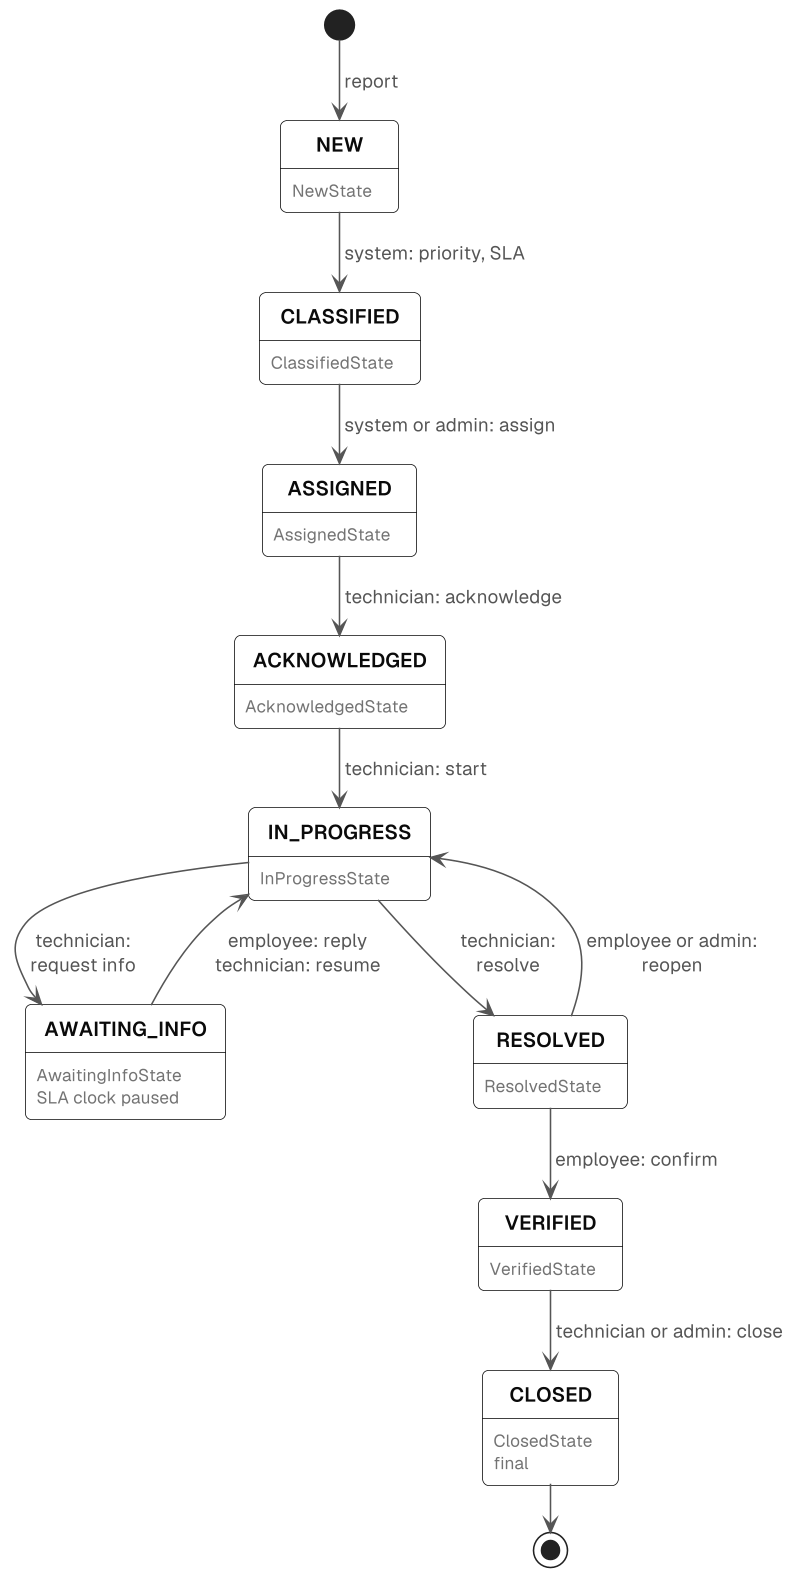

The diagram above was rendered by PlantUML. Its source (embedded in the PNG):
@startuml overview-state-machine
skinparamlocked dpi 150
!include style.iuml
' The incident lifecycle at report size: nine statuses, ten legal moves, who makes each.
' The full diagram, with what happens on each move, is state-machine.puml.

hide empty description
skinparam ranksep 30
skinparam nodesep 40
skinparam ArrowFontSize 12
skinparam stateFontSize 13
skinparam stateFontName Geist SemiBold
skinparam stateFontColor #0A0A0A

[*] --> NEW : report
NEW --> CLASSIFIED : system: priority, SLA
CLASSIFIED --> ASSIGNED : system or admin: assign
ASSIGNED --> ACKNOWLEDGED : technician: acknowledge
ACKNOWLEDGED --> IN_PROGRESS : technician: start
IN_PROGRESS --> AWAITING_INFO : technician:\nrequest info
AWAITING_INFO --> IN_PROGRESS : employee: reply\ntechnician: resume
IN_PROGRESS --> RESOLVED : technician:\nresolve
RESOLVED --> IN_PROGRESS : employee or admin:\nreopen
RESOLVED --> VERIFIED : employee: confirm
VERIFIED --> CLOSED : technician or admin: close
CLOSED --> [*]

NEW : <font:Geist><color:#737373><size:11>NewState</size></color></font>
CLASSIFIED : <font:Geist><color:#737373><size:11>ClassifiedState</size></color></font>
ASSIGNED : <font:Geist><color:#737373><size:11>AssignedState</size></color></font>
ACKNOWLEDGED : <font:Geist><color:#737373><size:11>AcknowledgedState</size></color></font>
IN_PROGRESS : <font:Geist><color:#737373><size:11>InProgressState</size></color></font>
AWAITING_INFO : <font:Geist><color:#737373><size:11>AwaitingInfoState</size></color></font>
AWAITING_INFO : <font:Geist><color:#737373><size:11>SLA clock paused</size></color></font>
RESOLVED : <font:Geist><color:#737373><size:11>ResolvedState</size></color></font>
VERIFIED : <font:Geist><color:#737373><size:11>VerifiedState</size></color></font>
CLOSED : <font:Geist><color:#737373><size:11>ClosedState</size></color></font>
CLOSED : <font:Geist><color:#737373><size:11>final</size></color></font>
@enduml